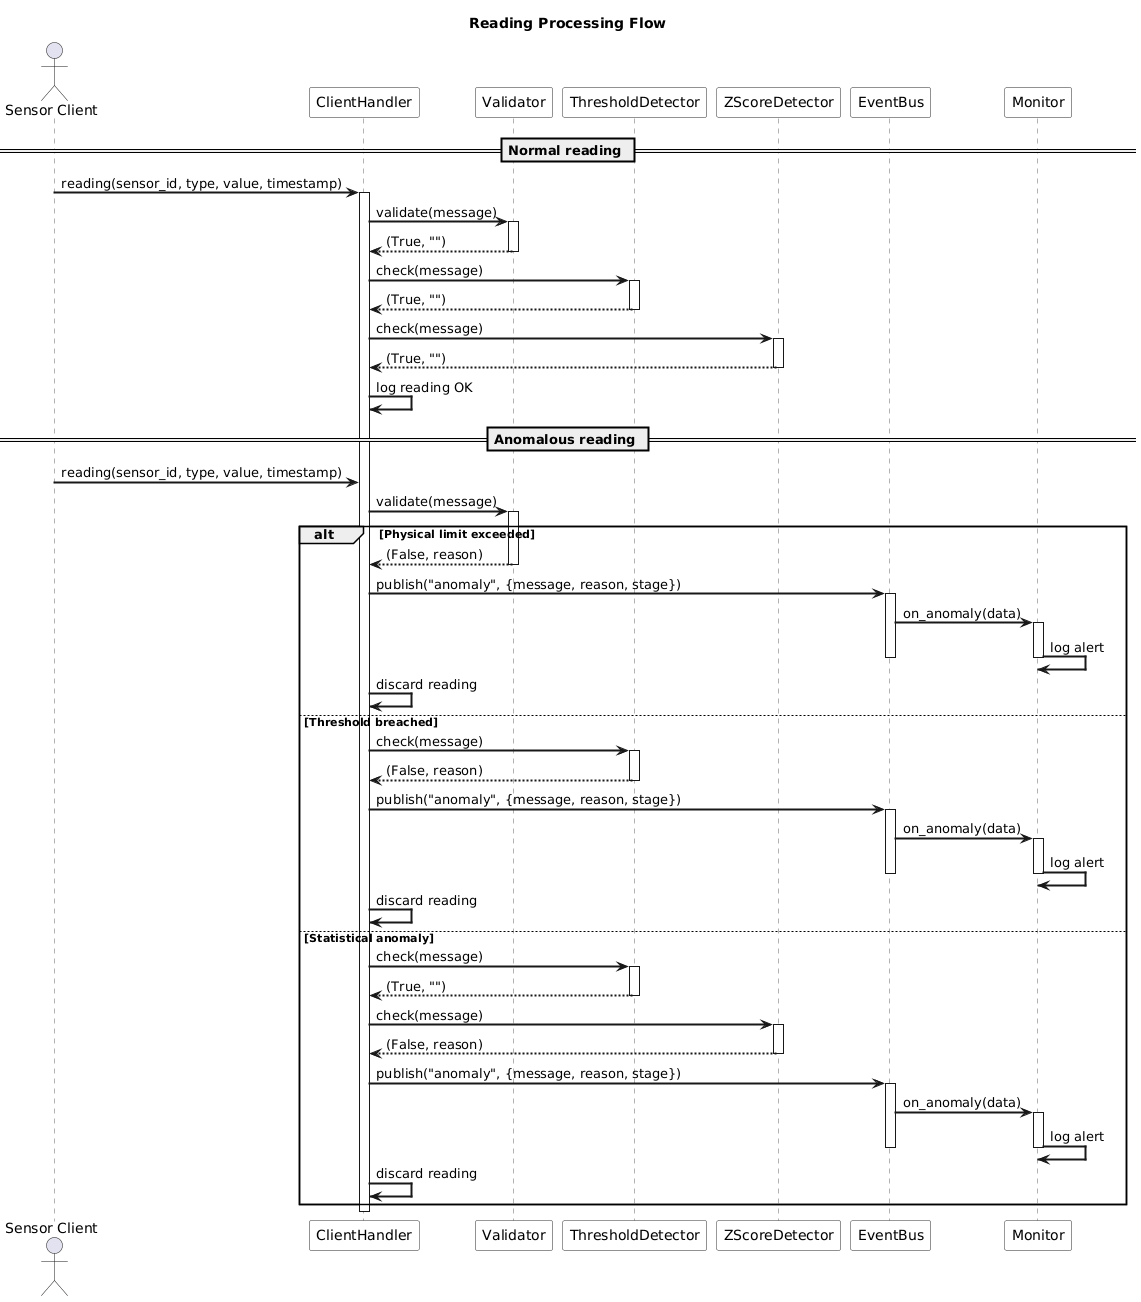

The diagram above was rendered by PlantUML. Its source (embedded in the PNG):
@startuml
skinparam backgroundColor white
skinparam sequenceArrowThickness 2
skinparam sequenceParticipantBorderColor #333333
skinparam sequenceParticipantBackgroundColor #FAFAFA
skinparam sequenceLifeLineBorderColor #666666

title Reading Processing Flow

actor "Sensor Client" as Client
participant "ClientHandler" as Handler
participant "Validator" as Validator
participant "ThresholdDetector" as Threshold
participant "ZScoreDetector" as ZScore
participant "EventBus" as Bus
participant "Monitor" as Monitor

== Normal reading ==

Client -> Handler : reading(sensor_id, type, value, timestamp)
activate Handler

Handler -> Validator : validate(message)
activate Validator
Validator --> Handler : (True, "")
deactivate Validator

Handler -> Threshold : check(message)
activate Threshold
Threshold --> Handler : (True, "")
deactivate Threshold

Handler -> ZScore : check(message)
activate ZScore
ZScore --> Handler : (True, "")
deactivate ZScore

Handler -> Handler : log reading OK

== Anomalous reading ==

Client -> Handler : reading(sensor_id, type, value, timestamp)

Handler -> Validator : validate(message)
activate Validator

alt Physical limit exceeded
    Validator --> Handler : (False, reason)
    deactivate Validator
    Handler -> Bus : publish("anomaly", {message, reason, stage})
    activate Bus
    Bus -> Monitor : on_anomaly(data)
    activate Monitor
    Monitor -> Monitor : log alert
    deactivate Monitor
    deactivate Bus
    Handler -> Handler : discard reading

else Threshold breached
    Handler -> Threshold : check(message)
    activate Threshold
    Threshold --> Handler : (False, reason)
    deactivate Threshold
    Handler -> Bus : publish("anomaly", {message, reason, stage})
    activate Bus
    Bus -> Monitor : on_anomaly(data)
    activate Monitor
    Monitor -> Monitor : log alert
    deactivate Monitor
    deactivate Bus
    Handler -> Handler : discard reading

else Statistical anomaly
    Handler -> Threshold : check(message)
    activate Threshold
    Threshold --> Handler : (True, "")
    deactivate Threshold
    Handler -> ZScore : check(message)
    activate ZScore
    ZScore --> Handler : (False, reason)
    deactivate ZScore
    Handler -> Bus : publish("anomaly", {message, reason, stage})
    activate Bus
    Bus -> Monitor : on_anomaly(data)
    activate Monitor
    Monitor -> Monitor : log alert
    deactivate Monitor
    deactivate Bus
    Handler -> Handler : discard reading
end

deactivate Handler
@enduml